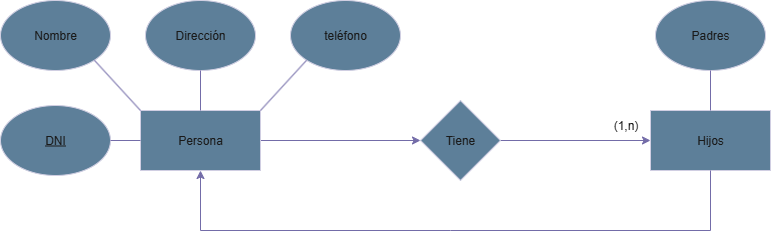

The diagram above was exported from draw.io. Its source (the exported page's mxGraphModel, read from the mxfile embedded in the PNG):
<mxGraphModel dx="2253" dy="785" grid="1" gridSize="10" guides="1" tooltips="1" connect="1" arrows="1" fold="1" page="1" pageScale="1" pageWidth="827" pageHeight="1169" math="0" shadow="0">
  <root>
    <mxCell id="0" />
    <mxCell id="1" parent="0" />
    <mxCell id="QXlqMBQ7bCyX9xIejR4C-1" value="Hijos" style="rounded=0;whiteSpace=wrap;html=1;labelBackgroundColor=none;fillColor=#5D7F99;strokeColor=#D0CEE2;fontColor=#1A1A1A;" parent="1" vertex="1">
      <mxGeometry x="600" y="320" width="120" height="60" as="geometry" />
    </mxCell>
    <mxCell id="QXlqMBQ7bCyX9xIejR4C-22" style="edgeStyle=orthogonalEdgeStyle;rounded=0;orthogonalLoop=1;jettySize=auto;html=1;exitX=1;exitY=0.5;exitDx=0;exitDy=0;entryX=0;entryY=0.5;entryDx=0;entryDy=0;strokeColor=#736CA8;fontColor=#1A1A1A;" parent="1" source="QXlqMBQ7bCyX9xIejR4C-2" target="QXlqMBQ7bCyX9xIejR4C-3" edge="1">
      <mxGeometry relative="1" as="geometry" />
    </mxCell>
    <mxCell id="QXlqMBQ7bCyX9xIejR4C-2" value="Persona" style="rounded=0;whiteSpace=wrap;html=1;labelBackgroundColor=none;fillColor=#5D7F99;strokeColor=#D0CEE2;fontColor=#1A1A1A;" parent="1" vertex="1">
      <mxGeometry x="90" y="320" width="120" height="60" as="geometry" />
    </mxCell>
    <mxCell id="QXlqMBQ7bCyX9xIejR4C-23" style="edgeStyle=orthogonalEdgeStyle;rounded=0;orthogonalLoop=1;jettySize=auto;html=1;exitX=1;exitY=0.5;exitDx=0;exitDy=0;entryX=0;entryY=0.5;entryDx=0;entryDy=0;strokeColor=#736CA8;fontColor=#1A1A1A;" parent="1" source="QXlqMBQ7bCyX9xIejR4C-3" target="QXlqMBQ7bCyX9xIejR4C-1" edge="1">
      <mxGeometry relative="1" as="geometry" />
    </mxCell>
    <mxCell id="QXlqMBQ7bCyX9xIejR4C-3" value="Tiene" style="rhombus;whiteSpace=wrap;html=1;labelBackgroundColor=none;fillColor=#5D7F99;strokeColor=#D0CEE2;fontColor=#1A1A1A;" parent="1" vertex="1">
      <mxGeometry x="370" y="310" width="80" height="80" as="geometry" />
    </mxCell>
    <mxCell id="QXlqMBQ7bCyX9xIejR4C-8" value="" style="endArrow=classic;html=1;rounded=0;exitX=0.5;exitY=1;exitDx=0;exitDy=0;entryX=0.5;entryY=1;entryDx=0;entryDy=0;labelBackgroundColor=none;strokeColor=#736CA8;fontColor=default;" parent="1" source="QXlqMBQ7bCyX9xIejR4C-1" target="QXlqMBQ7bCyX9xIejR4C-2" edge="1">
      <mxGeometry width="50" height="50" relative="1" as="geometry">
        <mxPoint x="660" y="410" as="sourcePoint" />
        <mxPoint x="100" y="500" as="targetPoint" />
        <Array as="points">
          <mxPoint x="660" y="440" />
          <mxPoint x="400" y="440" />
          <mxPoint x="150" y="440" />
        </Array>
      </mxGeometry>
    </mxCell>
    <mxCell id="QXlqMBQ7bCyX9xIejR4C-9" value="DNI" style="ellipse;whiteSpace=wrap;html=1;fontStyle=4;labelBackgroundColor=none;fillColor=#5D7F99;strokeColor=#D0CEE2;fontColor=#1A1A1A;" parent="1" vertex="1">
      <mxGeometry x="-50" y="315" width="110" height="70" as="geometry" />
    </mxCell>
    <mxCell id="QXlqMBQ7bCyX9xIejR4C-10" value="Dirección" style="ellipse;whiteSpace=wrap;html=1;labelBackgroundColor=none;fillColor=#5D7F99;strokeColor=#D0CEE2;fontColor=#1A1A1A;" parent="1" vertex="1">
      <mxGeometry x="95" y="210" width="110" height="70" as="geometry" />
    </mxCell>
    <mxCell id="QXlqMBQ7bCyX9xIejR4C-11" value="teléfono" style="ellipse;whiteSpace=wrap;html=1;labelBackgroundColor=none;fillColor=#5D7F99;strokeColor=#D0CEE2;fontColor=#1A1A1A;" parent="1" vertex="1">
      <mxGeometry x="240" y="210" width="110" height="70" as="geometry" />
    </mxCell>
    <mxCell id="QXlqMBQ7bCyX9xIejR4C-12" value="Nombre" style="ellipse;whiteSpace=wrap;html=1;labelBackgroundColor=none;fillColor=#5D7F99;strokeColor=#D0CEE2;fontColor=#1A1A1A;" parent="1" vertex="1">
      <mxGeometry x="-50" y="210" width="110" height="70" as="geometry" />
    </mxCell>
    <mxCell id="QXlqMBQ7bCyX9xIejR4C-13" value="(1,n)" style="text;html=1;align=center;verticalAlign=middle;resizable=0;points=[];autosize=1;strokeColor=none;fillColor=none;labelBackgroundColor=none;fontColor=#1A1A1A;" parent="1" vertex="1">
      <mxGeometry x="550" y="320" width="50" height="30" as="geometry" />
    </mxCell>
    <mxCell id="QXlqMBQ7bCyX9xIejR4C-14" value="" style="endArrow=none;html=1;rounded=0;exitX=1;exitY=0.5;exitDx=0;exitDy=0;entryX=0;entryY=0.5;entryDx=0;entryDy=0;labelBackgroundColor=none;strokeColor=#736CA8;fontColor=default;" parent="1" source="QXlqMBQ7bCyX9xIejR4C-9" target="QXlqMBQ7bCyX9xIejR4C-2" edge="1">
      <mxGeometry width="50" height="50" relative="1" as="geometry">
        <mxPoint x="390" y="430" as="sourcePoint" />
        <mxPoint x="440" y="380" as="targetPoint" />
      </mxGeometry>
    </mxCell>
    <mxCell id="QXlqMBQ7bCyX9xIejR4C-15" value="" style="endArrow=none;html=1;rounded=0;exitX=1;exitY=1;exitDx=0;exitDy=0;entryX=0;entryY=0;entryDx=0;entryDy=0;labelBackgroundColor=none;strokeColor=#736CA8;fontColor=default;" parent="1" source="QXlqMBQ7bCyX9xIejR4C-12" target="QXlqMBQ7bCyX9xIejR4C-2" edge="1">
      <mxGeometry width="50" height="50" relative="1" as="geometry">
        <mxPoint x="390" y="430" as="sourcePoint" />
        <mxPoint x="440" y="380" as="targetPoint" />
      </mxGeometry>
    </mxCell>
    <mxCell id="QXlqMBQ7bCyX9xIejR4C-16" value="" style="endArrow=none;html=1;rounded=0;exitX=0.5;exitY=1;exitDx=0;exitDy=0;entryX=0.5;entryY=0;entryDx=0;entryDy=0;labelBackgroundColor=none;strokeColor=#736CA8;fontColor=default;" parent="1" source="QXlqMBQ7bCyX9xIejR4C-10" target="QXlqMBQ7bCyX9xIejR4C-2" edge="1">
      <mxGeometry width="50" height="50" relative="1" as="geometry">
        <mxPoint x="390" y="430" as="sourcePoint" />
        <mxPoint x="440" y="380" as="targetPoint" />
      </mxGeometry>
    </mxCell>
    <mxCell id="QXlqMBQ7bCyX9xIejR4C-17" value="" style="endArrow=none;html=1;rounded=0;exitX=0;exitY=1;exitDx=0;exitDy=0;entryX=1;entryY=0;entryDx=0;entryDy=0;labelBackgroundColor=none;strokeColor=#736CA8;fontColor=default;" parent="1" source="QXlqMBQ7bCyX9xIejR4C-11" target="QXlqMBQ7bCyX9xIejR4C-2" edge="1">
      <mxGeometry width="50" height="50" relative="1" as="geometry">
        <mxPoint x="390" y="430" as="sourcePoint" />
        <mxPoint x="440" y="380" as="targetPoint" />
      </mxGeometry>
    </mxCell>
    <mxCell id="QXlqMBQ7bCyX9xIejR4C-19" value="Padres" style="ellipse;whiteSpace=wrap;html=1;labelBackgroundColor=none;fillColor=#5D7F99;strokeColor=#D0CEE2;fontColor=#1A1A1A;" parent="1" vertex="1">
      <mxGeometry x="605" y="210" width="110" height="70" as="geometry" />
    </mxCell>
    <mxCell id="QXlqMBQ7bCyX9xIejR4C-20" value="" style="endArrow=none;html=1;rounded=0;exitX=0.5;exitY=1;exitDx=0;exitDy=0;entryX=0.5;entryY=0;entryDx=0;entryDy=0;labelBackgroundColor=none;strokeColor=#736CA8;fontColor=default;" parent="1" source="QXlqMBQ7bCyX9xIejR4C-19" target="QXlqMBQ7bCyX9xIejR4C-1" edge="1">
      <mxGeometry width="50" height="50" relative="1" as="geometry">
        <mxPoint x="390" y="430" as="sourcePoint" />
        <mxPoint x="440" y="380" as="targetPoint" />
      </mxGeometry>
    </mxCell>
  </root>
</mxGraphModel>